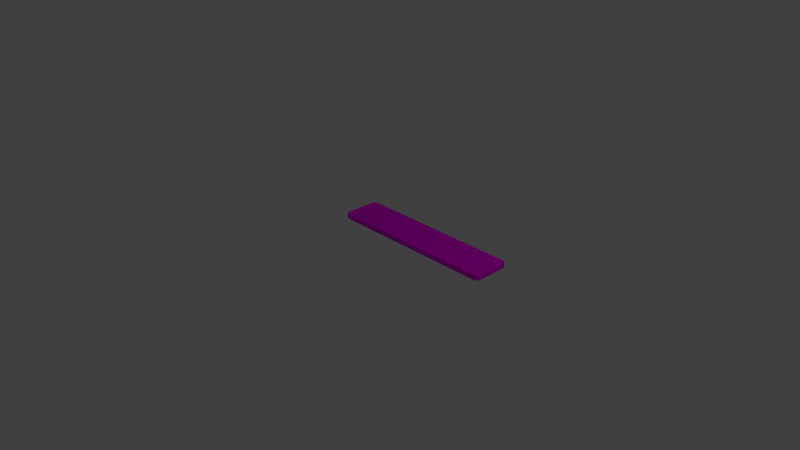 # Source: Board.blend  (saved by Blender 2.79.0; exported with 4.5.12 LTS)
import bpy
from mathutils import Matrix  # noqa: F401  (used for matrix-valued properties, if any)

bpy.ops.wm.read_factory_settings(use_empty=True)
scene = bpy.context.scene
scene.name = 'Scene'

# ---- collections
col_collection_1 = bpy.data.collections.new('Collection 1'); scene.collection.children.link(col_collection_1)

# ---- images (referenced by path relative to the original .blend; pixels are not part of the script)
import os
ASSET_DIR = os.environ.get("B2B_ASSET_DIR", "")  # directory of the original .blend (textures are referenced by path, not embedded)
HERE = os.path.dirname(os.path.abspath(__file__))  # packed textures are extracted next to this script under _unpacked/

def load_image(name, relpath, width, height, colorspace="sRGB"):
    """Load a texture the original file referenced (path relative to the .blend, or extracted next to this script)."""
    p = next((c for c in (os.path.join(HERE, relpath), os.path.join(ASSET_DIR, relpath)) if relpath and os.path.exists(c)), "")
    if p:
        img = bpy.data.images.load(p, check_existing=True)
        img.name = name
    else:  # same state as the original file: an image datablock whose file is absent (Cycles renders it pink)
        img = bpy.data.images.new(name, width, height)
        img.source = "FILE"
        img.filepath = "//" + (relpath or name)
    img.colorspace_settings.name = colorspace
    return img
img_boardtex_png = load_image('BoardTex.png', 'BoardTex.png', 1024, 1024, 'sRGB')

# ---- materials (node trees are filled in below, after node groups)
mat_material = bpy.data.materials.new('Material')
mat_material.alpha_threshold = 0.0
mat_material.roughness = 0.5
mat_material.line_color = (0.0, 0.0, 0.0, 1.0)

# ---- material node trees
mat_material.use_nodes = True; mat_material.node_tree.nodes.clear()
_N = mat_material.node_tree.nodes; _L = mat_material.node_tree.links
n0 = _N.new('ShaderNodeOutputMaterial'); n0.name = 'Material Output'; n0.location = (300, 300)
n1 = _N.new('ShaderNodeBsdfDiffuse'); n1.name = 'Diffuse BSDF'; n1.location = (10, 300)
n2 = _N.new('ShaderNodeTexImage'); n2.name = 'Image Texture'; n2.location = (-180, 300)
n2.width = 140
n2.image = img_boardtex_png
_L.new(n1.outputs[0], n0.inputs[0])
_L.new(n2.outputs[0], n1.inputs[0])
n0.is_active_output = True

# ---- world
world_world = bpy.data.worlds.new('World'); scene.world = world_world
world_world.color = (0.05088, 0.05088, 0.05088)
world_world.use_sun_shadow = False
world_world.sun_shadow_jitter_overblur = 0.0
world_world.cycles.sampling_method = 'MANUAL'

# ---- cameras
cam_camera = bpy.data.cameras.new('Camera')
cam_camera.clip_end = 100.0
cam_camera.lens = 35.0
cam_camera.sensor_width = 32.0
cam_camera.sensor_height = 18.0
cam_camera.ortho_scale = 7.314
cam_camera.dof.focus_distance = 0.0

# ---- lights
light_lamp = bpy.data.lights.new('Lamp', 'POINT')
light_lamp.transmission_factor = 0.0
light_lamp.cutoff_distance = 30.0
light_lamp.energy = 100.0
light_lamp.shadow_buffer_clip_start = 1.001
light_lamp.shadow_soft_size = 0.1
light_lamp.shadow_maximum_resolution = 0.006
light_lamp.use_absolute_resolution = True

# ---- meshes
me_cube = bpy.data.meshes.new('Cube')
me_cube.from_pydata([(1.411, 1.0, 0.01483), (1.448, 0.9629, 0.01483), (1.448, 0.4926, 0.01483), (1.411, 0.4555, 0.01483), (-0.9629, 0.4555, 0.01483), (-1.0, 0.4926, 0.01483), (-1.0, 0.9629, 0.01483), (-0.9629, 1.0, 0.01483), (1.448, 0.9629, 0.08331), (1.411, 1.0, 0.08331), (1.411, 0.4555, 0.08331), (1.448, 0.4926, 0.08331), (-1.0, 0.4926, 0.08331), (-0.9629, 0.4555, 0.08331), (-0.9629, 1.0, 0.08331), (-1.0, 0.9629, 0.08331)], [], [(9, 0, 7, 14), (0, 1, 2, 3, 4, 5, 6, 7), (5, 12, 15, 6), (8, 9, 14, 15, 12, 13, 10, 11), (3, 10, 13, 4), (0, 9, 8, 1), (2, 11, 10, 3), (4, 13, 12, 5), (6, 15, 14, 7), (1, 8, 11, 2)])
_uv = me_cube.uv_layers.new(name='UVMap')
_uv.uv.foreach_set('vector', [0.3018, 0.8734, 0.2839, 0.8734, 0.2839, 0.1925, 0.3018, 0.1925, -0.001433, 0.9991, -0.0009584, 0.9314, 8.324e-05, 0.05779, 0.0001292, -0.000609, 0.9992, 0.006657, 0.9977, 0.07912, 0.999, 0.8829, 0.9997, 1.001, 0.2839, 0.0, 0.3018, 0.0, 0.3018, 0.1663, 0.2839, 0.1663, -0.008692, 0.05671, 0.0005853, -0.005144, 0.9958, -0.0101, 1.0, 0.0964, 0.9985, 0.9086, 0.9958, 1.0, -0.004375, 1.0, -0.008692, 0.9036, 0.3018, 0.1925, 0.3197, 0.1925, 0.3197, 0.8734, 0.3018, 0.8734, 0.3197, 0.03424, 0.3197, 2.31e-07, 0.3333, 0.0, 0.3333, 0.03424, 0.3018, 0.1663, 0.3197, 0.1663, 0.3197, 0.1925, 0.3018, 0.1925, 0.3333, 0.03424, 0.3333, 0.06848, 0.3197, 0.06848, 0.3197, 0.03424, 0.2839, 0.1663, 0.3018, 0.1663, 0.3018, 0.1925, 0.2839, 0.1925, 0.3018, 0.0, 0.3197, 0.0, 0.3197, 0.1663, 0.3018, 0.1663])
me_cube.materials.append(mat_material)
me_cube.use_remesh_preserve_volume = False
me_cube.use_remesh_preserve_attributes = False
me_cube.use_mirror_vertex_groups = False
me_cube.update()

# ---- objects
ob_cube = bpy.data.objects.new('Cube', me_cube)
ob_lamp = bpy.data.objects.new('Lamp', light_lamp)
ob_camera = bpy.data.objects.new('Camera', cam_camera)

# ---- transforms, parenting, visibility, modifiers, constraints
ob_cube.location = (0.0, 0.0, 0.0)
ob_cube.lock_rotations_4d = False
ob_cube.empty_display_type = 'ARROWS'
ob_cube.lineart.crease_threshold = 0.0
ob_lamp.location = (4.076, 1.005, 5.904)
ob_lamp.rotation_euler = (0.6503, 0.05522, 1.866)
ob_lamp.lock_rotations_4d = False
ob_lamp.empty_display_type = 'ARROWS'
ob_lamp.color = (0.0, 0.0, 0.0, 0.0)
ob_lamp.lineart.crease_threshold = 0.0
ob_camera.location = (7.481, -6.508, 5.344)
ob_camera.rotation_euler = (1.109, 0.0, 0.8149)
ob_camera.lock_rotations_4d = False
ob_camera.empty_display_type = 'ARROWS'
ob_camera.color = (0.0, 0.0, 0.0, 0.0)
ob_camera.display_type = 'WIRE'
ob_camera.lineart.crease_threshold = 0.0

# ---- collection membership
col_collection_1.objects.link(ob_cube)
col_collection_1.objects.link(ob_lamp)
col_collection_1.objects.link(ob_camera)

# ---- scene / render settings (as saved in the file)
scene.camera = ob_camera
scene.frame_start = 1; scene.frame_end = 250; scene.frame_set(1)
scene.render.engine = 'CYCLES'
scene.render.resolution_percentage = 50
scene.render.dither_intensity = 0.0
scene.cycles.use_denoising = False
scene.cycles.samples = 128
scene.cycles.sampling_pattern = 'TABULATED_SOBOL'
scene.cycles.use_adaptive_sampling = False
scene.cycles.use_light_tree = False
scene.cycles.blur_glossy = 0.0
scene.cycles.sample_clamp_indirect = 0.0
scene.view_settings.view_transform = 'Standard'
bpy.context.view_layer.update()

